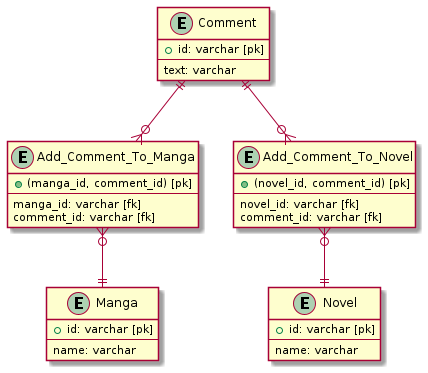

The diagram above was rendered by PlantUML. Its source (embedded in the PNG):
@startuml

Entity Manga {
  + id: varchar [pk]
  --
  name: varchar
}

Entity Novel {
  + id: varchar [pk]
  --
  name: varchar
}

Entity Comment {
  + id: varchar [pk]
  --
  text: varchar
}

Entity Add_Comment_To_Manga {
  + (manga_id, comment_id) [pk]
  --
  manga_id: varchar [fk]
  comment_id: varchar [fk]
}

Entity Add_Comment_To_Novel {
  + (novel_id, comment_id) [pk]
  --
  novel_id: varchar [fk]
  comment_id: varchar [fk]
}

Add_Comment_To_Manga }o--|| Manga
Comment ||--o{ Add_Comment_To_Manga

Comment ||--o{ Add_Comment_To_Novel
Add_Comment_To_Novel }o--|| Novel

@enduml